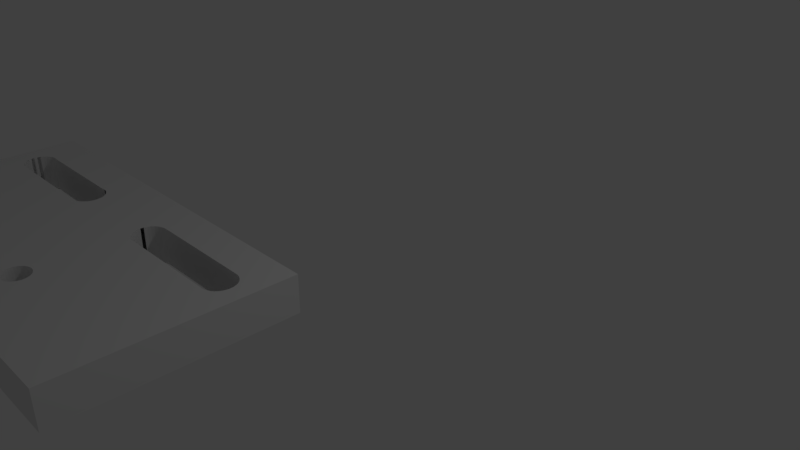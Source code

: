 # Source: estrutura_de_ajuste_sensor.blend  (saved by Blender 2.79.0; exported with 4.5.12 LTS)
import bpy
from mathutils import Matrix  # noqa: F401  (used for matrix-valued properties, if any)

bpy.ops.wm.read_factory_settings(use_empty=True)
scene = bpy.context.scene
scene.name = 'Scene'

# ---- collections
col_collection_1 = bpy.data.collections.new('Collection 1'); scene.collection.children.link(col_collection_1)

# ---- materials (node trees are filled in below, after node groups)
mat_material = bpy.data.materials.new('Material')
mat_material.alpha_threshold = 0.0
mat_material.use_transparent_shadow = False
mat_material.roughness = 0.5
mat_material.line_color = (0.0, 0.0, 0.0, 1.0)

# ---- material node trees

# ---- world
world_world = bpy.data.worlds.new('World'); scene.world = world_world
world_world.color = (0.05088, 0.05088, 0.05088)
world_world.use_sun_shadow = False
world_world.sun_shadow_jitter_overblur = 0.0
world_world.cycles.sampling_method = 'MANUAL'

# ---- cameras
cam_camera = bpy.data.cameras.new('Camera')
cam_camera.clip_end = 100.0
cam_camera.lens = 35.0
cam_camera.sensor_width = 32.0
cam_camera.sensor_height = 18.0
cam_camera.ortho_scale = 7.314
cam_camera.dof.focus_distance = 0.0
cam_camera.dof.aperture_fstop = 128.0

# ---- lights
light_lamp = bpy.data.lights.new('Lamp', 'POINT')
light_lamp.transmission_factor = 0.0
light_lamp.cutoff_distance = 30.0
light_lamp.energy = 100.0
light_lamp.shadow_buffer_clip_start = 1.001
light_lamp.shadow_soft_size = 0.1
light_lamp.shadow_maximum_resolution = 0.006
light_lamp.use_absolute_resolution = True

# ---- meshes
me_cube = bpy.data.meshes.new('Cube')
me_cube.from_pydata([(4.601, -1.576, 3.664), (4.601, -4.574, 3.664), (-1.0, -4.574, 3.664), (-1.0, -1.576, 3.664), (4.601, -1.576, 4.164), (4.601, -4.574, 4.164), (-1.0, -4.574, 4.164), (-1.0, -1.576, 4.164), (2.493, -2.474, 4.164), (2.493, -2.474, 3.664), (2.532, -2.494, 4.164), (2.532, -2.494, 3.664), (4.215, -2.084, 4.164), (4.215, -2.084, 3.664), (4.335, -2.374, 4.164), (4.335, -2.374, 3.664), (4.174, -2.071, 4.164), (4.174, -2.071, 3.664), (4.348, -2.332, 4.164), (4.348, -2.332, 3.664), (4.045, -2.084, 3.664), (3.925, -2.204, 3.664), (3.973, -2.132, 4.164), (3.973, -2.132, 3.664), (4.348, -2.246, 4.164), (4.348, -2.246, 3.664), (4.254, -2.105, 4.164), (4.254, -2.105, 3.664), (4.335, -2.204, 4.164), (4.335, -2.204, 3.664), (4.352, -2.289, 4.164), (4.352, -2.289, 3.664), (4.13, -2.067, 4.164), (4.13, -2.067, 3.664), (3.913, -2.332, 3.664), (3.913, -2.246, 3.664), (4.315, -2.412, 4.164), (4.315, -2.412, 3.664), (2.399, -2.246, 4.164), (2.399, -2.246, 3.664), (2.395, -2.289, 4.164), (2.395, -2.289, 3.664), (3.973, -2.446, 3.664), (2.412, -2.374, 4.164), (2.412, -2.374, 3.664), (2.432, -2.412, 4.164), (2.432, -2.412, 3.664), (2.573, -2.507, 4.164), (2.573, -2.507, 3.664), (2.46, -2.446, 4.164), (2.46, -2.446, 3.664), (2.399, -2.332, 4.164), (2.399, -2.332, 3.664), (2.412, -2.204, 4.164), (2.412, -2.204, 3.664), (2.493, -2.105, 4.164), (2.493, -2.105, 3.664), (2.432, -2.166, 4.164), (2.432, -2.166, 3.664), (2.46, -2.132, 4.164), (2.46, -2.132, 3.664), (2.617, -2.511, 4.164), (2.617, -2.511, 3.664), (2.74, -2.474, 3.664), (2.834, -2.332, 3.664), (2.822, -2.374, 3.664), (2.532, -2.084, 4.164), (2.532, -2.084, 3.664), (2.573, -2.071, 4.164), (2.573, -2.071, 3.664), (2.74, -2.105, 3.664), (2.617, -2.067, 4.164), (2.617, -2.067, 3.664), (4.174, -2.507, 4.164), (4.174, -2.507, 3.664), (4.13, -2.511, 4.164), (4.13, -2.511, 3.664), (4.215, -2.494, 4.164), (4.215, -2.494, 3.664), (4.287, -2.132, 4.164), (4.287, -2.132, 3.664), (4.315, -2.166, 4.164), (4.315, -2.166, 3.664), (4.287, -2.446, 4.164), (4.287, -2.446, 3.664), (4.045, -2.494, 3.664), (3.925, -2.374, 3.664), (4.254, -2.474, 4.164), (4.254, -2.474, 3.664), (-0.6222, -2.474, 4.164), (-0.6222, -2.474, 3.664), (-0.5839, -2.494, 4.164), (-0.5839, -2.494, 3.664), (1.1, -2.084, 4.164), (1.1, -2.084, 3.664), (1.22, -2.374, 4.164), (1.22, -2.374, 3.664), (1.058, -2.071, 4.164), (1.058, -2.071, 3.664), (1.232, -2.332, 4.164), (1.232, -2.332, 3.664), (0.9715, -2.071, 4.164), (0.9715, -2.071, 3.664), (1.232, -2.246, 4.164), (1.232, -2.246, 3.664), (1.138, -2.105, 4.164), (1.138, -2.105, 3.664), (1.22, -2.204, 4.164), (1.22, -2.204, 3.664), (1.237, -2.289, 4.164), (1.237, -2.289, 3.664), (1.015, -2.067, 4.164), (1.015, -2.067, 3.664), (1.199, -2.412, 4.164), (1.199, -2.412, 3.664), (-0.7166, -2.246, 4.164), (-0.7166, -2.246, 3.664), (-0.7209, -2.289, 4.164), (-0.7209, -2.289, 3.664), (-0.704, -2.374, 4.164), (-0.704, -2.374, 3.664), (-0.6835, -2.412, 4.164), (-0.6835, -2.412, 3.664), (-0.5422, -2.507, 4.164), (-0.5422, -2.507, 3.664), (-0.6559, -2.446, 4.164), (-0.6559, -2.446, 3.664), (-0.7166, -2.332, 4.164), (-0.7166, -2.332, 3.664), (-0.704, -2.204, 4.164), (-0.704, -2.204, 3.664), (-0.6222, -2.105, 4.164), (-0.6222, -2.105, 3.664), (-0.6835, -2.166, 4.164), (-0.6835, -2.166, 3.664), (-0.6559, -2.132, 4.164), (-0.6559, -2.132, 3.664), (-0.499, -2.511, 4.164), (-0.499, -2.511, 3.664), (-0.5839, -2.084, 4.164), (-0.5839, -2.084, 3.664), (-0.5422, -2.071, 4.164), (-0.5422, -2.071, 3.664), (-0.4557, -2.071, 4.164), (-0.4557, -2.071, 3.664), (-0.499, -2.067, 4.164), (-0.499, -2.067, 3.664), (1.058, -2.507, 4.164), (1.058, -2.507, 3.664), (1.015, -2.511, 4.164), (1.015, -2.511, 3.664), (1.1, -2.494, 4.164), (1.1, -2.494, 3.664), (1.172, -2.132, 4.164), (1.172, -2.132, 3.664), (1.199, -2.166, 4.164), (1.199, -2.166, 3.664), (1.172, -2.446, 4.164), (1.172, -2.446, 3.664), (1.138, -2.474, 4.164), (1.138, -2.474, 3.664), (2.507, -2.481, 3.664), (2.51, -2.482, 4.164), (2.473, -2.457, 3.962), (2.549, -2.499, 3.962), (4.322, -2.398, 3.664), (4.324, -2.396, 4.164), (4.341, -2.356, 4.164), (4.34, -2.357, 3.962), (4.35, -2.313, 4.164), (4.349, -2.317, 3.664), (4.029, -2.093, 4.164), (3.938, -2.181, 3.962), (3.938, -2.18, 3.664), (3.937, -2.182, 4.164), (3.993, -2.116, 3.962), (3.963, -2.144, 3.664), (4.35, -2.27, 4.164), (4.342, -2.228, 4.164), (4.326, -2.187, 4.164), (4.328, -2.19, 3.664), (3.91, -2.307, 3.962), (3.91, -2.305, 3.664), (3.91, -2.308, 4.164), (3.92, -2.222, 4.164), (2.752, -2.464, 3.664), (2.755, -2.462, 4.164), (2.753, -2.462, 3.962), (2.808, -2.398, 3.664), (2.81, -2.396, 4.164), (2.809, -2.397, 3.962), (2.396, -2.307, 3.962), (2.396, -2.305, 3.664), (2.397, -2.308, 4.164), (2.421, -2.391, 4.164), (2.419, -2.388, 3.664), (2.404, -2.35, 4.164), (2.404, -2.349, 3.962), (2.443, -2.426, 3.962), (2.425, -2.18, 3.664), (2.423, -2.182, 4.164), (2.515, -2.093, 4.164), (2.518, -2.091, 3.664), (2.48, -2.116, 3.962), (2.449, -2.146, 3.962), (2.632, -2.509, 3.664), (2.635, -2.509, 4.164), (4.023, -2.482, 3.962), (4.103, -2.508, 3.664), (4.106, -2.509, 4.164), (2.836, -2.317, 3.664), (2.836, -2.313, 4.164), (2.836, -2.315, 3.962), (2.813, -2.187, 4.164), (2.814, -2.19, 3.664), (2.759, -2.12, 4.164), (2.761, -2.122, 3.664), (2.76, -2.121, 3.962), (4.115, -2.069, 3.664), (4.112, -2.069, 4.164), (3.934, -2.391, 4.164), (3.933, -2.388, 3.664), (3.957, -2.426, 3.962), (2.644, -2.07, 3.664), (2.641, -2.07, 4.164), (2.642, -2.07, 3.962), (2.555, -2.077, 4.164), (4.322, -2.398, 3.664), (2.558, -2.076, 3.664), (2.598, -2.069, 4.164), (2.601, -2.069, 3.664), (2.407, -2.219, 3.664), (4.149, -2.509, 4.164), (4.146, -2.509, 3.664), (4.192, -2.501, 4.164), (4.189, -2.502, 3.664), (2.421, -2.391, 4.164), (2.419, -2.388, 3.664), (4.273, -2.12, 4.164), (4.275, -2.122, 3.664), (2.442, -2.424, 3.664), (4.328, -2.19, 3.664), (2.404, -2.35, 4.164), (2.404, -2.347, 3.664), (4.297, -2.434, 3.664), (2.444, -2.427, 4.164), (2.406, -2.222, 4.164), (2.518, -2.091, 3.664), (2.479, -2.117, 4.164), (2.51, -2.482, 4.164), (2.481, -2.114, 3.664), (2.55, -2.5, 4.164), (2.423, -2.182, 4.164), (2.547, -2.499, 3.664), (2.507, -2.481, 3.664), (2.425, -2.18, 3.664), (2.448, -2.147, 4.164), (4.197, -2.079, 4.164), (2.45, -2.144, 3.664), (4.324, -2.396, 4.164), (4.2, -2.079, 3.664), (4.341, -2.356, 4.164), (4.229, -2.487, 3.664), (4.34, -2.359, 3.664), (4.232, -2.485, 4.164), (4.155, -2.07, 4.164), (2.632, -2.509, 3.664), (4.35, -2.313, 4.164), (4.349, -2.317, 3.664), (4.268, -2.462, 4.164), (4.266, -2.464, 3.664), (2.397, -2.308, 4.164), (2.396, -2.305, 3.664), (2.474, -2.458, 4.164), (2.472, -2.456, 3.664), (4.351, -2.273, 3.664), (4.342, -2.228, 4.164), (2.515, -2.093, 4.164), (4.343, -2.231, 3.664), (4.237, -2.096, 4.164), (4.24, -2.097, 3.664), (4.326, -2.187, 4.164), (4.35, -2.27, 4.164), (4.158, -2.07, 3.664), (4.299, -2.431, 4.164), (-0.4811, -2.509, 3.664), (-0.4811, -2.509, 4.164), (1.033, -2.509, 4.164), (1.046, -2.509, 3.664), (1.033, -2.509, 3.664), (1.046, -2.509, 4.164), (0.9969, -2.509, 3.664), (0.9969, -2.509, 4.164), (1.046, -2.508, 4.164), (1.046, -2.508, 3.664), (0.965, -2.073, 3.664), (0.965, -2.073, 4.164), (-0.4492, -2.073, 4.164), (-0.4492, -2.073, 3.664), (2.634, -2.509, 3.664), (2.634, -2.509, 4.164), (4.113, -2.509, 3.664), (4.15, -2.509, 3.664), (4.148, -2.509, 3.664), (4.15, -2.509, 4.164), (4.148, -2.509, 4.164), (4.113, -2.509, 4.164), (4.148, -2.509, 3.664), (2.625, -2.067, 3.664), (2.625, -2.068, 3.664), (2.625, -2.067, 4.164), (2.625, -2.068, 4.164), (4.15, -2.509, 3.664), (4.15, -2.509, 4.164), (4.15, -2.509, 3.664), (4.15, -2.067, 4.164), (4.15, -2.069, 4.164), (4.15, -2.067, 3.664), (4.15, -2.069, 3.664), (4.15, -2.069, 3.664), (4.15, -2.069, 4.164), (4.131, -2.067, 4.164), (4.131, -2.067, 3.664), (4.129, -2.067, 3.664), (4.129, -2.067, 4.164), (4.131, -2.067, 3.664), (4.131, -2.067, 4.164), (-0.6412, -2.458, 4.164), (-0.6438, -2.456, 3.664), (-0.5658, -2.5, 4.164), (-0.5689, -2.499, 3.664), (1.085, -2.079, 3.664), (1.082, -2.079, 4.164), (1.083, -2.079, 3.962), (1.124, -2.097, 3.664), (1.208, -2.396, 4.164), (1.207, -2.398, 3.664), (1.058, -2.071, 3.664), (1.234, -2.313, 4.164), (1.234, -2.317, 3.664), (1.211, -2.187, 4.164), (1.212, -2.19, 3.664), (1.015, -2.067, 3.664), (-0.7181, -2.261, 3.664), (-0.7184, -2.265, 4.164), (-0.7193, -2.305, 3.664), (-0.719, -2.308, 4.164), (-0.7191, -2.307, 3.962), (-0.695, -2.391, 4.164), (-0.6966, -2.388, 3.664), (-0.5267, -2.508, 3.664), (-0.5234, -2.509, 4.164), (-0.712, -2.347, 3.664), (-0.6735, -2.424, 3.664), (-0.6715, -2.427, 4.164), (-0.6908, -2.18, 3.664), (-0.6924, -2.182, 4.164), (-0.6343, -2.114, 3.664), (-0.6369, -2.117, 4.164), (-0.6358, -2.116, 3.962), (-0.6658, -2.144, 3.664), (-0.6679, -2.147, 4.164), (-0.4811, -2.509, 4.009), (-0.4834, -2.509, 3.664), (-0.5145, -2.069, 3.664), (-0.5178, -2.069, 4.164), (-0.5572, -2.076, 3.664), (-0.5603, -2.077, 4.164), (1.031, -2.509, 3.717), (0.9959, -2.069, 4.164), (1.076, -2.501, 4.164), (1.073, -2.502, 3.664), (1.157, -2.12, 4.164), (-0.4713, -2.07, 3.664), (-0.4745, -2.07, 4.164), (1.153, -2.462, 4.164), (1.15, -2.464, 3.664), (1.152, -2.462, 3.962), (-0.4745, -2.07, 4.164), (1.153, -2.462, 4.164), (1.234, -2.313, 4.164), (-0.4713, -2.07, 3.664), (1.234, -2.317, 3.664), (1.15, -2.464, 3.664), (1.235, -2.27, 4.164), (1.235, -2.273, 3.664), (1.227, -2.228, 4.164), (1.121, -2.096, 4.164), (1.211, -2.187, 4.164), (1.228, -2.231, 3.664), (1.208, -2.396, 4.164), (-0.7085, -2.219, 3.664), (-0.4834, -2.509, 3.664), (-0.7184, -2.265, 4.164), (-0.7181, -2.261, 3.664), (-0.719, -2.308, 4.164), (-0.695, -2.391, 4.164), (-0.6966, -2.388, 3.664), (-0.5234, -2.509, 4.164), (-0.5267, -2.508, 3.664), (-0.7111, -2.35, 4.164), (-0.712, -2.347, 3.664), (-0.6715, -2.427, 4.164), (-0.6735, -2.424, 3.664), (-0.6908, -2.18, 3.664), (-0.7094, -2.222, 4.164), (-0.5977, -2.091, 3.664), (-0.6369, -2.117, 4.164), (-0.6924, -2.182, 4.164), (-0.6343, -2.114, 3.664), (-0.6658, -2.144, 3.664), (-0.6679, -2.147, 4.164), (-0.7193, -2.305, 3.664), (-0.6412, -2.458, 4.164), (-0.6438, -2.456, 3.664), (-0.6006, -2.093, 4.164), (-0.5145, -2.069, 3.664), (-0.5603, -2.077, 4.164), (-0.5572, -2.076, 3.664), (-0.5178, -2.069, 4.164), (0.9992, -2.069, 3.664), (1.076, -2.501, 4.164), (-0.6056, -2.482, 4.164), (0.9959, -2.069, 4.164), (1.073, -2.502, 3.664), (-0.6084, -2.481, 3.664), (-0.5658, -2.5, 4.164), (1.157, -2.12, 4.164), (1.189, -2.154, 3.664), (-0.5689, -2.499, 3.664), (1.082, -2.079, 4.164), (1.212, -2.19, 3.664), (1.124, -2.097, 3.664), (1.207, -2.398, 3.664), (1.187, -2.151, 4.164), (-0.4811, -2.509, 4.009), (1.085, -2.079, 3.664), (3.189, -2.067, 4.164), (3.266, -2.067, 3.664), (3.266, -2.067, 3.664), (3.189, -2.067, 4.164), (2.607, -3.927, 3.664), (2.607, -3.927, 4.164), (2.461, -3.654, 3.664), (2.461, -3.654, 4.164), (2.427, -3.657, 3.664), (2.427, -3.657, 4.164), (2.394, -3.667, 3.664), (2.394, -3.667, 4.164), (2.299, -3.897, 3.664), (2.299, -3.897, 4.164), (2.315, -3.927, 3.664), (2.315, -3.927, 4.164), (2.289, -3.864, 3.664), (2.289, -3.864, 4.164), (2.337, -3.954, 3.664), (2.337, -3.954, 4.164), (2.427, -4.002, 3.664), (2.427, -4.002, 4.164), (2.461, -4.005, 3.664), (2.461, -4.005, 4.164), (2.394, -3.992, 3.664), (2.394, -3.992, 4.164), (2.634, -3.795, 3.664), (2.634, -3.795, 4.164), (2.559, -3.683, 3.664), (2.559, -3.683, 4.164), (2.637, -3.829, 3.664), (2.637, -3.829, 4.164), (2.624, -3.762, 3.664), (2.624, -3.762, 4.164), (2.496, -4.002, 3.664), (2.496, -4.002, 4.164), (2.337, -3.705, 3.664), (2.337, -3.705, 4.164), (2.364, -3.683, 3.664), (2.364, -3.683, 4.164), (2.315, -3.732, 3.664), (2.315, -3.732, 4.164), (2.634, -3.864, 3.664), (2.634, -3.864, 4.164), (2.559, -3.975, 3.664), (2.559, -3.975, 4.164), (2.586, -3.954, 3.664), (2.586, -3.954, 4.164), (2.624, -3.897, 3.664), (2.624, -3.897, 4.164), (2.286, -3.829, 3.664), (2.286, -3.829, 4.164), (2.364, -3.975, 3.664), (2.364, -3.975, 4.164), (2.289, -3.795, 3.664), (2.289, -3.795, 4.164), (2.586, -3.705, 3.664), (2.586, -3.705, 4.164), (2.529, -3.992, 3.664), (2.529, -3.992, 4.164), (2.607, -3.732, 3.664), (2.607, -3.732, 4.164), (2.299, -3.762, 3.664), (2.299, -3.762, 4.164), (2.529, -3.667, 3.664), (2.529, -3.667, 4.164), (2.496, -3.657, 3.664), (2.496, -3.657, 4.164), (1.305, -3.927, 3.664), (1.305, -3.927, 4.164), (1.158, -3.654, 3.664), (1.158, -3.654, 4.164), (1.124, -3.657, 3.664), (1.124, -3.657, 4.164), (1.091, -3.667, 3.664), (1.091, -3.667, 4.164), (0.996, -3.897, 3.664), (0.996, -3.897, 4.164), (1.012, -3.927, 3.664), (1.012, -3.927, 4.164), (0.986, -3.864, 3.664), (0.986, -3.864, 4.164), (1.034, -3.954, 3.664), (1.034, -3.954, 4.164), (1.124, -4.002, 3.664), (1.124, -4.002, 4.164), (1.158, -4.005, 3.664), (1.158, -4.005, 4.164), (1.091, -3.992, 3.664), (1.091, -3.992, 4.164), (1.331, -3.795, 3.664), (1.331, -3.795, 4.164), (1.256, -3.683, 3.664), (1.256, -3.683, 4.164), (1.334, -3.829, 3.664), (1.334, -3.829, 4.164), (1.321, -3.762, 3.664), (1.321, -3.762, 4.164), (1.193, -4.002, 3.664), (1.193, -4.002, 4.164), (1.034, -3.705, 3.664), (1.034, -3.705, 4.164), (1.061, -3.683, 3.664), (1.061, -3.683, 4.164), (1.012, -3.732, 3.664), (1.012, -3.732, 4.164), (1.331, -3.864, 3.664), (1.331, -3.864, 4.164), (1.256, -3.975, 3.664), (1.256, -3.975, 4.164), (1.283, -3.954, 3.664), (1.283, -3.954, 4.164), (1.321, -3.897, 3.664), (1.321, -3.897, 4.164), (0.9826, -3.829, 3.664), (0.9826, -3.829, 4.164), (1.061, -3.975, 3.664), (1.061, -3.975, 4.164), (0.986, -3.795, 3.664), (0.986, -3.795, 4.164), (1.283, -3.705, 3.664), (1.283, -3.705, 4.164), (1.226, -3.992, 3.664), (1.226, -3.992, 4.164), (1.305, -3.732, 3.664), (1.305, -3.732, 4.164), (0.996, -3.762, 3.664), (0.996, -3.762, 4.164), (1.226, -3.667, 3.664), (1.226, -3.667, 4.164), (1.193, -3.657, 3.664), (1.193, -3.657, 4.164)], [(9, 163), (162, 161), (167, 168), (20, 171), (21, 172), (172, 173), (174, 172), (23, 175), (22, 176), (169, 170), (34, 181), (181, 182), (183, 181), (184, 35), (166, 165), (185, 187), (186, 187), (188, 190), (189, 190), (191, 192), (191, 193), (194, 195), (48, 164), (50, 198), (196, 197), (200, 199), (60, 203), (58, 204), (206, 205), (63, 187), (211, 212), (64, 212), (52, 191), (65, 190), (212, 210), (201, 202), (213, 214), (216, 217), (215, 217), (70, 217), (70, 215), (219, 218), (209, 208), (179, 180), (220, 221), (85, 207), (42, 222), (224, 225), (225, 223), (72, 224), (72, 225), (200, 53), (195, 44), (194, 45), (221, 86), (327, 328), (329, 330), (331, 333), (332, 333), (98, 333), (98, 337), (105, 334), (338, 339), (335, 336), (344, 343), (346, 347), (347, 345), (348, 349), (353, 354), (358, 359), (359, 357), (356, 355), (136, 359), (361, 360), (351, 350), (285, 363), (138, 363), (285, 362), (128, 347), (365, 364), (289, 368), (101, 369), (112, 342), (370, 371), (340, 341), (374, 373), (376, 377), (375, 377), (158, 377), (373, 144), (329, 123), (303, 305), (324, 437), (323, 438), (321, 325), (310, 437), (308, 438), (437, 438)], [(0, 31, 275, 25, 29, 241, 82, 80, 27, 280, 13, 260, 17, 318, 317, 322, 33, 323, 439, 308, 309, 72, 230, 69, 67, 247, 56, 250, 60, 258, 58, 255, 54, 231, 39, 41, 3), (4, 7, 40, 38, 246, 53, 252, 57, 59, 55, 277, 66, 68, 71, 311, 310, 440, 324, 32, 321, 315, 316, 16, 257, 12, 26, 238, 79, 81, 281, 28, 276, 24, 282, 30), (0, 4, 5, 1), (1, 5, 6, 2), (2, 6, 7, 3), (4, 0, 3, 7), (29, 28, 281, 81, 82, 241), (33, 32, 324, 323), (74, 73, 234, 77, 78, 235), (31, 30, 177, 25, 275), (80, 79, 238, 26, 27, 239), (54, 53, 246, 38, 39, 231), (15, 14, 261, 18, 19, 168), (17, 16, 265, 320, 319, 283), (76, 75, 305, 307, 233), (9, 8, 249, 10, 11, 254), (41, 40, 271, 51, 52, 272), (67, 66, 277, 55, 56, 247), (62, 61, 300, 299, 266), (44, 43, 236, 45, 46, 237), (88, 87, 269, 83, 84, 270), (69, 68, 67, 228), (46, 45, 245, 49, 50, 240), (13, 12, 257, 16, 17, 260), (3, 41, 110, 385, 104, 108, 431, 156, 154, 106, 432, 94, 436, 98, 112, 102, 295, 298, 144, 381, 146, 416, 142, 418, 140, 132, 409, 136, 410, 134, 404, 130, 116, 394, 118), (25, 24, 178, 29, 278), (37, 36, 259, 14, 15, 227), (84, 83, 284, 36, 37, 244), (58, 57, 252, 53, 54, 255), (50, 49, 273, 8, 9, 274), (78, 77, 264, 87, 88, 262), (60, 59, 256, 57, 58, 258), (19, 18, 267, 30, 31, 268), (72, 71, 229, 68, 69, 230), (27, 26, 279, 12, 13, 280), (56, 55, 248, 59, 60, 250), (30, 267, 18, 261, 14, 259, 36, 284, 83, 269, 87, 264, 77, 234, 73, 313, 304, 305, 75, 306, 300, 61, 47, 10, 249, 8, 49, 45, 236, 43, 242, 51, 271, 40, 109, 380, 99, 95, 390, 113, 157, 379, 159, 151, 421, 147, 293, 290, 287, 149, 292, 286, 137, 398, 123, 426, 91, 89, 413, 125, 402, 121, 396, 119, 127, 395, 117, 7, 6, 552, 556, 564, 542, 538, 540, 512, 510, 508, 568, 566, 530, 558, 562, 534, 528, 532, 488, 492, 500, 478, 474, 476, 448, 446, 444, 504, 502, 466, 494, 498, 470, 464, 468, 5, 4), (11, 10, 251, 47, 48, 253), (52, 197, 44, 243), (108, 107, 388, 155, 156, 431), (112, 111, 369, 102, 420), (148, 147, 421, 151, 152, 424), (110, 109, 384, 103, 104, 385), (130, 129, 405, 115, 116, 391), (98, 97, 112), (144, 143, 378, 145, 146, 381), (90, 89, 422, 91, 92, 425), (118, 117, 395, 127, 128, 412), (7, 117, 393, 115, 129, 408, 133, 411, 135, 407, 131, 139, 417, 141, 419, 145, 378, 143, 297, 296, 101, 423, 111, 97, 430, 93, 105, 427, 153, 155, 388, 107, 103, 109, 40), (140, 139, 415, 131, 132, 406), (138, 137, 286, 435, 285, 392), (120, 119, 396, 121, 122, 397), (160, 159, 379, 157, 158, 383), (142, 366, 367, 139, 140, 418), (122, 121, 402, 125, 126, 403), (94, 93, 430, 97, 98, 436), (116, 115, 393, 117, 118, 394), (104, 103, 386, 107, 108, 389), (156, 155, 434, 153, 154, 428), (114, 113, 390, 95, 96, 433), (134, 133, 408, 129, 130, 404), (126, 125, 413, 89, 90, 414), (136, 135, 411, 133, 134, 410), (100, 99, 380, 109, 110, 382), (146, 145, 419, 141, 142, 416), (124, 123, 398, 137, 138, 399), (106, 105, 387, 93, 94, 432), (132, 131, 407, 135, 136, 409), (118, 412, 128, 401, 120, 397, 122, 403, 126, 414, 90, 425, 92, 429, 124, 399, 138, 392, 285, 291, 150, 289, 288, 294, 148, 424, 152, 160, 383, 158, 114, 433, 96, 100, 382, 110, 41, 272, 52, 243, 44, 237, 46, 50, 274, 9, 254, 11, 253, 48, 62, 266, 299, 301, 76, 303, 302, 312, 74, 235, 78, 88, 270, 84, 244, 37, 227, 15, 19, 268, 31, 0, 1, 467, 463, 469, 497, 493, 465, 501, 503, 443, 445, 447, 475, 473, 477, 499, 491, 487, 531, 527, 533, 561, 557, 529, 565, 567, 507, 509, 511, 539, 537, 541, 563, 555, 551, 2, 3), (92, 91, 426, 123, 124, 429), (128, 352, 119, 120, 401), (27, 26, 79, 80), (177, 30, 282, 24, 25), (45, 49, 245), (49, 8, 273), (10, 47, 251), (39, 38, 53, 54), (12, 279, 26), (32, 326, 321), (71, 68, 229), (68, 66, 226), (59, 248, 55), (59, 57, 256), (78, 77, 73, 74), (82, 81, 179, 28, 29, 180), (48, 47, 10, 11), (19, 15, 263), (88, 78, 262), (76, 233, 307, 314, 312, 303), (50, 46, 240), (19, 263, 15, 168), (13, 12, 26, 27), (192, 52, 51, 193, 40, 41), (29, 28, 178, 24, 25), (50, 49, 45, 46), (46, 45, 194, 43, 44, 195), (25, 24, 177, 30, 31), (44, 197, 52, 51, 242, 43), (19, 18, 167, 14, 15), (56, 60, 59, 55), (67, 68, 226, 66), (60, 58, 57, 59), (31, 30, 169, 18, 19, 170), (67, 69, 228), (33, 322, 325), (80, 239, 27), (29, 25, 278), (72, 71, 68, 69), (56, 55, 201, 66, 67, 202), (178, 24, 276, 28, 29), (298, 297, 143, 144), (297, 298, 295, 296), (294, 293, 147, 148), (322, 317, 318), (312, 314, 74), (316, 315, 321), (312, 302, 303), (309, 311, 71, 72), (319, 320, 326, 325), (325, 326, 32, 33), (307, 305, 232, 313, 314), (314, 313, 73, 74), (308, 310, 311, 309), (305, 304, 313, 232), (325, 322, 318, 319), (319, 318, 17, 283), (301, 306, 75, 76), (310, 308, 439, 323, 324, 440), (116, 130, 391), (132, 140, 406), (102, 112, 420), (154, 156, 428), (104, 389, 108), (156, 155, 340, 107, 108, 341), (152, 151, 370, 147, 148, 371), (119, 352, 128, 127, 400), (369, 111, 423, 101, 102), (109, 103, 384), (103, 107, 386), (155, 153, 434), (105, 93, 387), (139, 131, 415), (115, 405, 129), (116, 115, 129, 130), (295, 101, 296), (345, 128, 127, 346, 117, 118), (132, 131, 139, 140), (119, 400, 127), (89, 91, 422), (122, 121, 348, 119, 120, 349), (140, 139, 367, 141, 142, 366), (126, 125, 354, 121, 122, 353), (108, 107, 103, 104), (160, 159, 151, 152), (94, 93, 105, 106, 334), (357, 136, 135, 358, 131, 132), (139, 367, 366, 142, 141, 417), (372, 153, 427, 105, 106), (124, 123, 329, 91, 92, 330), (321, 326, 320, 265, 16, 316), (479, 480, 468, 467), (2, 487, 453, 449, 451, 455, 489, 461, 457, 459, 471, 495, 481, 483, 441, 485, 479, 467, 1), (483, 484, 442, 441), (441, 442, 486, 485), (491, 492, 488, 487), (463, 464, 470, 469), (467, 468, 464, 463), (497, 498, 494, 493), (443, 444, 446, 445), (457, 458, 460, 459), (477, 478, 500, 499), (459, 460, 472, 471), (445, 446, 448, 447), (493, 494, 466, 465), (489, 490, 462, 461), (465, 466, 502, 501), (481, 482, 484, 483), (475, 476, 474, 473), (499, 500, 492, 491), (495, 496, 482, 481), (455, 456, 490, 489), (5, 468, 480, 486, 442, 484, 482, 496, 472, 460, 458, 462, 490, 456, 452, 450, 454, 488, 6), (449, 450, 452, 451), (503, 504, 444, 443), (469, 470, 498, 497), (487, 488, 454, 453), (485, 486, 480, 479), (461, 462, 458, 457), (447, 448, 476, 475), (501, 502, 504, 503), (471, 472, 496, 495), (453, 454, 450, 449), (473, 474, 478, 477), (451, 452, 456, 455), (543, 544, 532, 531), (2, 551, 517, 513, 515, 519, 553, 525, 521, 523, 535, 559, 545, 547, 505, 549, 543, 531, 487), (547, 548, 506, 505), (505, 506, 550, 549), (555, 556, 552, 551), (527, 528, 534, 533), (531, 532, 528, 527), (561, 562, 558, 557), (507, 508, 510, 509), (521, 522, 524, 523), (541, 542, 564, 563), (523, 524, 536, 535), (509, 510, 512, 511), (557, 558, 530, 529), (553, 554, 526, 525), (529, 530, 566, 565), (545, 546, 548, 547), (539, 540, 538, 537), (563, 564, 556, 555), (559, 560, 546, 545), (519, 520, 554, 553), (488, 532, 544, 550, 506, 548, 546, 560, 536, 524, 522, 526, 554, 520, 516, 514, 518, 552, 6), (513, 514, 516, 515), (567, 568, 508, 507), (533, 534, 562, 561), (551, 552, 518, 517), (549, 550, 544, 543), (525, 526, 522, 521), (511, 512, 540, 539), (565, 566, 568, 567), (535, 536, 560, 559), (517, 518, 514, 513), (537, 538, 542, 541), (515, 516, 520, 519)])
me_cube.materials.append(mat_material)
me_cube.use_remesh_preserve_volume = False
me_cube.use_remesh_preserve_attributes = False
me_cube.use_mirror_vertex_groups = False
me_cube.update()

# ---- objects
ob_cube = bpy.data.objects.new('Cube', me_cube)
ob_lamp = bpy.data.objects.new('Lamp', light_lamp)
ob_camera = bpy.data.objects.new('Camera', cam_camera)

# ---- transforms, parenting, visibility, modifiers, constraints
ob_cube.location = (-3.989, 1.686e-07, -3.595)
ob_cube.lock_rotations_4d = False
ob_cube.empty_display_type = 'ARROWS'
ob_cube.lineart.crease_threshold = 0.0
ob_lamp.location = (4.076, 1.005, 5.904)
ob_lamp.rotation_euler = (0.6503, 0.05522, 1.866)
ob_lamp.lock_rotations_4d = False
ob_lamp.empty_display_type = 'ARROWS'
ob_lamp.color = (0.0, 0.0, 0.0, 0.0)
ob_lamp.lineart.crease_threshold = 0.0
ob_camera.location = (7.481, -6.508, 5.344)
ob_camera.rotation_euler = (1.109, 0.0, 0.8149)
ob_camera.lock_rotations_4d = False
ob_camera.empty_display_type = 'ARROWS'
ob_camera.color = (0.0, 0.0, 0.0, 0.0)
ob_camera.display_type = 'WIRE'
ob_camera.lineart.crease_threshold = 0.0

# ---- collection membership
col_collection_1.objects.link(ob_cube)
col_collection_1.objects.link(ob_lamp)
col_collection_1.objects.link(ob_camera)

# ---- scene / render settings (as saved in the file)
scene.camera = ob_camera
scene.frame_start = 1; scene.frame_end = 250; scene.frame_set(0)
scene.render.engine = 'BLENDER_EEVEE_NEXT'
scene.render.resolution_percentage = 50
scene.render.dither_intensity = 0.0
scene.cycles.use_denoising = False
scene.cycles.samples = 128
scene.cycles.sampling_pattern = 'TABULATED_SOBOL'
scene.cycles.use_adaptive_sampling = False
scene.cycles.use_light_tree = False
scene.cycles.blur_glossy = 0.0
scene.cycles.sample_clamp_indirect = 0.0
scene.view_settings.view_transform = 'Standard'
scene.unit_settings.scale_length = 0.01
bpy.context.view_layer.update()
